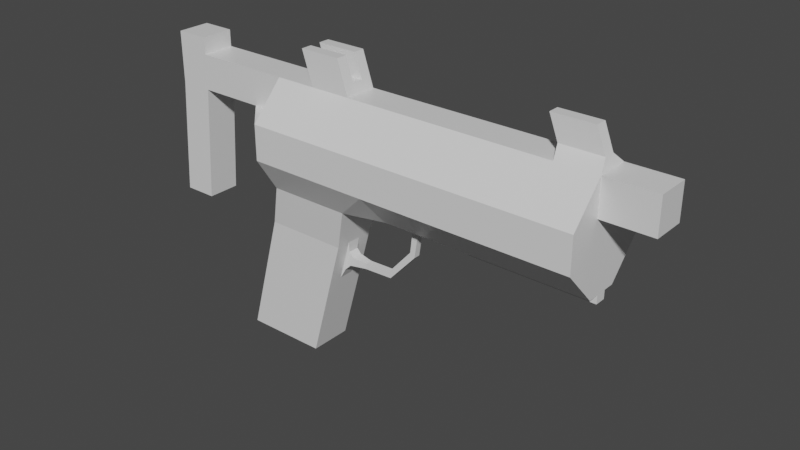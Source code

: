 # Source: TypeGun.blend  (saved by Blender 2.81.16; exported with 4.5.12 LTS)
import bpy
from mathutils import Matrix  # noqa: F401  (used for matrix-valued properties, if any)

bpy.ops.wm.read_factory_settings(use_empty=True)
scene = bpy.context.scene
scene.name = 'Scene'

# ---- collections
col_collection = bpy.data.collections.new('Collection'); scene.collection.children.link(col_collection)

# ---- materials (node trees are filled in below, after node groups)
mat_material = bpy.data.materials.new('Material')
mat_material.alpha_threshold = 0.0
mat_material.use_transparent_shadow = False
mat_material.line_color = (0.0, 0.0, 0.0, 1.0)

# ---- material node trees
mat_material.use_nodes = True; mat_material.node_tree.nodes.clear()
_N = mat_material.node_tree.nodes; _L = mat_material.node_tree.links
n0 = _N.new('ShaderNodeOutputMaterial'); n0.name = 'Material Output'; n0.location = (300, 300)
n1 = _N.new('ShaderNodeBsdfPrincipled'); n1.name = 'Principled BSDF'; n1.location = (10, 300)
n1.distribution = 'GGX'
n1.subsurface_method = 'BURLEY'
n1.inputs[2].default_value = 0.4
n1.inputs[3].default_value = 1.45
n1.inputs[27].default_value = (0.0, 0.0, 0.0, 1.0)
n1.inputs[28].default_value = 1.0
_L.new(n1.outputs[0], n0.inputs[0])
n0.is_active_output = True

# ---- world
world_world = bpy.data.worlds.new('World'); scene.world = world_world
world_world.use_nodes = True; world_world.node_tree.nodes.clear()
_N = world_world.node_tree.nodes; _L = world_world.node_tree.links
n0 = _N.new('ShaderNodeOutputWorld'); n0.name = 'World Output'; n0.location = (300, 300)
n1 = _N.new('ShaderNodeBackground'); n1.name = 'Background'; n1.location = (10, 300)
n1.inputs[0].default_value = (0.05088, 0.05088, 0.05088, 1.0)
_L.new(n1.outputs[0], n0.inputs[0])
n0.is_active_output = True
world_world.color = (0.05088, 0.05088, 0.05088)
world_world.use_sun_shadow = False
world_world.sun_shadow_jitter_overblur = 0.0

# ---- meshes
me_cube = bpy.data.meshes.new('Cube')
me_cube.from_pydata([(1.348, 0.02308, 0.62), (-0.6519, 0.02308, 0.62), (-0.6519, 0.2231, 0.1933), (-0.6519, -0.1769, 0.62), (-0.6519, -0.3769, 0.1933), (0.5981, 0.2231, 0.1933), (0.3481, 0.2231, 0.1933), (-0.1519, 0.2231, 0.1933), (-0.4019, 0.2231, 0.1933), (0.8481, -0.1769, 0.62), (0.09805, -0.1769, 0.62), (-0.1519, -0.1769, 0.62), (-0.4019, -0.1769, 0.62), (-0.4019, -0.3769, 0.1933), (0.09805, -0.3769, 0.1933), (0.3481, -0.3769, 0.1933), (0.5981, -0.3769, 0.1933), (0.8481, -0.3769, 0.1933), (-0.1519, 0.02308, 0.62), (0.09805, 0.02308, 0.62), (0.3481, 0.02308, 0.62), (0.5981, 0.02308, 0.62), (0.8481, 0.02308, 0.62), (1.098, 0.02308, 0.62), (-0.6519, 0.08742, -0.02), (-0.6519, -0.2413, -0.02), (1.348, -0.1769, 0.62), (1.348, -0.1769, -0.02), (1.348, 0.02308, -0.02), (-0.4019, 0.08742, -0.02), (-0.4019, -0.2413, -0.02), (-0.1519, 0.08742, -0.02), (-0.1519, -0.2413, -0.02), (0.09805, 0.02308, -0.02), (0.09805, -0.1769, -0.02), (0.3481, 0.02308, -0.02), (0.3481, -0.1769, -0.02), (0.5981, 0.02308, -0.02), (0.5981, -0.1769, -0.02), (0.8481, 0.02308, -0.02), (0.8481, -0.1769, -0.02), (1.098, 0.02308, -0.02), (1.098, -0.1769, -0.02), (1.098, -0.1769, 0.62), (0.5981, -0.1769, 0.62), (0.3481, -0.1769, 0.62), (-0.4019, 0.02308, 0.62), (-0.928, 0.05222, -1.02), (-0.928, -0.2061, -1.02), (-0.678, 0.05222, -1.02), (-0.678, -0.2061, -1.02), (-0.428, 0.05222, -1.02), (-0.428, -0.2061, -1.02), (1.348, 0.2231, 0.4067), (1.348, 0.2231, 0.1933), (-0.6519, -0.3769, 0.4067), (1.348, -0.3769, 0.4067), (1.348, -0.3769, 0.1933), (-0.6519, 0.2231, 0.4067), (-0.4019, 0.2231, 0.4067), (-0.1519, 0.2231, 0.4067), (0.09805, 0.2231, 0.4067), (0.09805, 0.2231, 0.1933), (0.3481, 0.2231, 0.4067), (0.5981, 0.2231, 0.4067), (0.8481, 0.2231, 0.4067), (0.8481, 0.2231, 0.1933), (1.098, 0.2231, 0.4067), (1.098, 0.2231, 0.1933), (1.098, -0.3769, 0.4067), (1.098, -0.3769, 0.1933), (0.8481, -0.3769, 0.4067), (0.5981, -0.3769, 0.4067), (0.3481, -0.3769, 0.4067), (0.09805, -0.3769, 0.4067), (-0.1519, -0.3769, 0.4067), (-0.1519, -0.3769, 0.1933), (-0.4019, -0.3769, 0.4067), (1.348, 0.02308, 0.4067), (1.348, 0.02308, 0.1933), (1.348, -0.1769, 0.4067), (1.348, -0.1769, 0.1933), (-0.6519, -0.1769, 0.4067), (-0.6519, 0.02308, 0.4067), (0.4106, 0.3231, 0.38), (0.7856, 0.3231, 0.22), (0.7856, 0.3231, 0.38), (0.5981, 0.3231, 0.38), (0.4106, 0.3231, 0.22), (0.5981, 0.3231, 0.22), (-0.471, -0.2061, -0.27), (-0.54, -0.2061, -0.52), (-0.609, -0.2061, -0.77), (-0.359, -0.2061, -0.77), (-0.29, -0.2061, -0.52), (-0.221, -0.2061, -0.27), (-0.359, 0.05222, -0.77), (-0.29, 0.05222, -0.52), (-0.221, 0.05222, -0.27), (-0.471, 0.05222, -0.27), (-0.54, 0.05222, -0.52), (-0.609, 0.05222, -0.77), (-0.859, 0.05222, -0.77), (-0.79, 0.05222, -0.52), (-0.721, 0.05222, -0.27), (-0.859, -0.2061, -0.77), (-0.79, -0.2061, -0.52), (-0.721, -0.2061, -0.27), (-0.8519, 0.02308, 0.62), (-0.8519, 0.02308, 0.4067), (-0.8519, -0.1769, 0.62), (-0.8519, -0.1769, 0.4067), (-0.8519, -0.1769, 0.1933), (-0.8519, 0.02308, 0.1933), (-1.252, 0.02308, 0.62), (-1.252, 0.02308, 0.4067), (-1.252, -0.1769, 0.62), (-1.252, -0.1769, 0.4067), (-1.452, 0.02308, 0.62), (-1.452, 0.02308, 0.4067), (-1.452, -0.1769, 0.62), (-1.452, -0.1769, 0.4067), (-1.3, -0.1769, -0.2933), (-1.3, 0.02308, -0.2933), (-1.5, -0.1769, -0.2933), (-1.5, 0.02308, -0.2933), (-1.252, -0.1769, 0.72), (-1.252, 0.02308, 0.72), (-1.452, -0.1769, 0.72), (-1.452, 0.02308, 0.72), (-0.2188, -0.1769, 0.82), (-0.4688, -0.1769, 0.82), (-0.4688, 0.02308, 0.82), (-0.2188, 0.02308, 0.82), (-0.6519, -0.02214, -0.02), (-0.6519, -0.1317, -0.02), (1.348, -0.1103, -0.02), (1.348, -0.04359, -0.02), (-0.1519, -0.02214, -0.02), (-0.1519, -0.1317, -0.02), (0.09805, -0.04359, -0.02), (0.09805, -0.1103, -0.02), (0.3481, -0.04359, -0.02), (0.3481, -0.1103, -0.02), (0.5981, -0.04359, -0.02), (0.5981, -0.1103, -0.02), (0.8481, -0.04359, -0.02), (0.8481, -0.1103, -0.02), (1.098, -0.04359, -0.02), (1.098, -0.1103, -0.02), (-0.928, -0.03388, -1.02), (-0.928, -0.12, -1.02), (-0.678, -0.03388, -1.02), (-0.678, -0.12, -1.02), (-0.428, -0.03388, -1.02), (-0.428, -0.12, -1.02), (1.348, -0.04359, 0.1933), (1.348, -0.1103, 0.1933), (1.348, -0.04359, 0.4067), (1.348, -0.1103, 0.4067), (-0.4019, -0.04359, 0.62), (-0.4019, -0.1103, 0.62), (-0.1519, -0.04359, 0.62), (-0.1519, -0.1103, 0.62), (0.09805, -0.04359, 0.62), (0.09805, -0.1103, 0.62), (0.3481, -0.04359, 0.62), (0.3481, -0.1103, 0.62), (0.5981, -0.04359, 0.62), (0.5981, -0.1103, 0.62), (0.8481, -0.04359, 0.62), (0.8481, -0.1103, 0.62), (1.098, -0.04359, 0.62), (1.098, -0.1103, 0.62), (-0.6519, -0.1103, 0.62), (-0.6519, -0.04359, 0.62), (1.348, -0.04359, 0.62), (1.348, -0.1103, 0.62), (-0.721, -0.03388, -0.27), (-0.721, -0.12, -0.27), (-0.79, -0.03388, -0.52), (-0.79, -0.12, -0.52), (-0.859, -0.03388, -0.77), (-0.859, -0.12, -0.77), (-0.221, -0.12, -0.27), (-0.221, -0.03388, -0.27), (-0.29, -0.12, -0.52), (-0.29, -0.03388, -0.52), (-0.359, -0.12, -0.77), (-0.359, -0.03388, -0.77), (-0.8519, -0.1103, 0.1933), (-0.8519, -0.04359, 0.1933), (-0.8519, -0.1103, 0.4067), (-0.8519, -0.04359, 0.4067), (-0.8519, -0.1103, 0.62), (-0.8519, -0.04359, 0.62), (-1.252, -0.1103, 0.4067), (-1.252, -0.04359, 0.4067), (-1.252, -0.1103, 0.62), (-1.252, -0.04359, 0.62), (-1.452, -0.1103, 0.4067), (-1.452, -0.04359, 0.4067), (-1.452, -0.1103, 0.62), (-1.452, -0.04359, 0.62), (-1.3, -0.1103, -0.2933), (-1.3, -0.04359, -0.2933), (-1.5, -0.1103, -0.2933), (-1.5, -0.04359, -0.2933), (-1.252, -0.1103, 0.72), (-1.252, -0.04359, 0.72), (-1.452, -0.1103, 0.72), (-1.452, -0.04359, 0.72), (-0.4688, -0.04359, 0.82), (-0.4688, -0.1103, 0.82), (-0.2188, -0.04359, 0.82), (-0.2188, -0.1103, 0.82), (1.021, -0.04359, 0.82), (1.021, -0.1103, 0.82), (1.271, -0.04359, 0.82), (1.271, -0.1103, 0.82), (0.2063, -0.04924, -0.04299), (0.2063, -0.1046, -0.04299), (0.3313, -0.04924, -0.04299), (0.3313, -0.1046, -0.04299), (0.2187, -0.05666, -0.06527), (0.2187, -0.09719, -0.06527), (0.2558, -0.05666, -0.06527), (0.2558, -0.09719, -0.06527), (0.2039, -0.05666, -0.1964), (0.2039, -0.09719, -0.1964), (0.233, -0.05666, -0.2194), (0.233, -0.09719, -0.2194), (0.05198, -0.05666, -0.3696), (0.05198, -0.09719, -0.3696), (0.06444, -0.05666, -0.4045), (0.06444, -0.09719, -0.4045), (-0.1122, -0.05666, -0.3746), (-0.1122, -0.09719, -0.3746), (-0.1153, -0.05666, -0.4116), (-0.1153, -0.09719, -0.4116), (-0.226, -0.1103, -0.3359), (-0.226, -0.04359, -0.3359), (-0.2605, -0.1103, -0.4609), (-0.2605, -0.04359, -0.4609), (-0.2009, -0.1103, -0.3652), (-0.2009, -0.04359, -0.3652), (-0.2195, -0.1103, -0.4217), (-0.2195, -0.04359, -0.4217), (-0.172, 0.02308, 0.68), (-0.422, 0.02308, 0.68), (-0.422, -0.04359, 0.68), (-0.172, -0.04359, 0.68), (-0.172, -0.1769, 0.68), (-0.422, -0.1769, 0.68), (-0.422, -0.1103, 0.68), (-0.172, -0.1103, 0.68), (1.075, -0.04359, 0.68), (1.075, -0.1103, 0.68), (1.325, -0.1103, 0.68), (1.325, -0.04359, 0.68), (1.648, 0.02308, 0.62), (1.648, 0.02308, 0.4067), (1.648, -0.1769, 0.62), (1.648, -0.1769, 0.4067), (1.648, -0.1103, 0.4067), (1.648, -0.1103, 0.62), (1.648, -0.04359, 0.4067), (1.648, -0.04359, 0.62), (1.348, -0.1103, -0.07), (1.348, -0.04359, -0.07), (0.5981, -0.04359, -0.07), (0.5981, -0.1103, -0.07), (0.8481, -0.04359, -0.07), (0.8481, -0.1103, -0.07), (1.098, -0.04359, -0.07), (1.098, -0.1103, -0.07), (0.4206, 0.3231, 0.37), (0.7756, 0.3231, 0.23), (0.7756, 0.3231, 0.37), (0.5981, 0.3231, 0.37), (0.4206, 0.3231, 0.23), (0.5981, 0.3231, 0.23), (0.4106, 0.3231, 0.38), (0.4106, 0.3231, 0.22), (0.5981, 0.3231, 0.38), (0.7856, 0.3231, 0.38), (0.7856, 0.3231, 0.22), (0.5981, 0.3231, 0.22), (0.4206, 0.3231, 0.37), (0.7756, 0.3231, 0.23), (0.7756, 0.3231, 0.37), (0.5981, 0.3231, 0.37), (0.4206, 0.3231, 0.23), (0.5981, 0.3231, 0.23), (0.4206, 0.1538, 0.37), (0.7756, 0.1538, 0.23), (0.7756, 0.1538, 0.37), (0.5981, 0.1538, 0.37), (0.4206, 0.1538, 0.23), (0.5981, 0.1538, 0.23)], [], [(77, 12, 3, 55), (83, 1, 58), (42, 27, 57, 70), (80, 26, 56), (67, 23, 0, 53), (58, 1, 46, 59), (59, 46, 18, 60), (60, 18, 19, 61), (61, 19, 20, 63), (63, 20, 21, 64), (64, 21, 22, 65), (65, 22, 23, 67), (25, 30, 13, 4), (30, 32, 76, 13), (32, 34, 14, 76), (34, 36, 15, 14), (36, 38, 16, 15), (38, 40, 17, 16), (40, 42, 70, 17), (56, 26, 43, 69), (69, 43, 9, 71), (71, 9, 44, 72), (72, 44, 45, 73), (73, 45, 10, 74), (74, 10, 11, 75), (75, 11, 12, 77), (251, 248, 133, 214), (165, 163, 11, 10), (167, 165, 10, 45), (169, 167, 45, 44), (171, 169, 44, 9), (173, 171, 9, 43), (66, 68, 41, 39), (147, 149, 42, 40), (5, 66, 39, 37), (145, 147, 40, 38), (6, 5, 37, 35), (143, 145, 38, 36), (62, 6, 35, 33), (141, 143, 36, 34), (7, 62, 33, 31), (139, 141, 34, 32), (8, 7, 31, 29), (188, 93, 52, 155), (2, 8, 29, 24), (93, 92, 50, 52), (53, 0, 78), (80, 159, 264, 263), (68, 54, 28, 41), (149, 136, 27, 42), (55, 3, 82), (175, 1, 108, 195), (161, 174, 3, 12), (153, 155, 52, 50), (151, 153, 50, 48), (102, 101, 49, 47), (101, 96, 51, 49), (182, 102, 47, 150), (92, 105, 48, 50), (109, 58, 2, 113), (111, 112, 4, 55), (136, 157, 81, 27), (157, 159, 80, 81), (54, 79, 28), (54, 53, 78, 79), (76, 75, 77, 13), (14, 74, 75, 76), (15, 73, 74, 14), (16, 72, 73, 15), (17, 71, 72, 16), (70, 69, 71, 17), (57, 56, 69, 70), (66, 65, 67, 68), (5, 6, 88, 89), (63, 64, 87, 84), (62, 61, 63, 6), (7, 60, 61, 62), (8, 59, 60, 7), (2, 58, 59, 8), (68, 67, 53, 54), (27, 81, 57), (81, 80, 56, 57), (58, 109, 83), (13, 77, 55, 4), (64, 65, 86, 87), (6, 63, 84, 88), (66, 5, 89, 85), (65, 66, 85, 86), (30, 25, 107, 90), (90, 107, 106, 91), (91, 106, 105, 92), (134, 24, 104, 178), (178, 104, 103, 180), (180, 103, 102, 182), (29, 31, 98, 99), (99, 98, 97, 100), (100, 97, 96, 101), (24, 29, 99, 104), (104, 99, 100, 103), (103, 100, 101, 102), (32, 30, 90, 95), (95, 90, 91, 94), (94, 91, 92, 93), (139, 32, 95, 184), (184, 95, 94, 186), (186, 94, 93, 188), (111, 110, 116, 117), (191, 193, 109, 113), (1, 83, 109, 108), (24, 113, 2), (82, 3, 110, 111), (111, 55, 82), (196, 117, 122, 204), (195, 108, 114, 199), (108, 109, 115, 114), (192, 111, 117, 196), (201, 203, 118, 119), (114, 115, 119, 118), (202, 120, 128, 210), (117, 116, 120, 121), (204, 122, 124, 206), (119, 115, 123, 125), (117, 121, 124, 122), (201, 119, 125, 207), (209, 127, 129, 211), (199, 114, 127, 209), (114, 118, 129, 127), (120, 116, 126, 128), (215, 213, 131, 130), (254, 253, 131, 213), (248, 249, 132, 133), (253, 252, 130, 131), (259, 256, 216, 218), (258, 219, 217, 257), (172, 256, 23), (256, 257, 217, 216), (26, 177, 258), (258, 259, 218, 219), (218, 216, 217, 219), (249, 250, 212, 132), (163, 162, 251, 255), (133, 132, 212, 214), (255, 254, 213, 215), (116, 198, 208, 126), (198, 199, 209, 208), (126, 208, 210, 128), (208, 209, 211, 210), (121, 200, 206, 124), (200, 201, 207, 206), (123, 205, 207, 125), (205, 204, 206, 207), (118, 203, 211, 129), (203, 202, 210, 211), (121, 120, 202, 200), (200, 202, 203, 201), (109, 193, 197, 115), (193, 192, 196, 197), (110, 194, 198, 116), (194, 195, 199, 198), (115, 197, 205, 123), (197, 196, 204, 205), (191, 113, 24, 134), (134, 135, 190, 191), (112, 111, 192, 190), (190, 192, 193, 191), (97, 187, 189, 96), (187, 186, 188, 189), (98, 185, 187, 97), (187, 185, 241, 243), (31, 138, 185, 98), (138, 139, 184, 185), (106, 181, 183, 105), (181, 180, 182, 183), (107, 179, 181, 106), (179, 178, 180, 181), (25, 135, 179, 107), (135, 134, 178, 179), (79, 78, 158, 156), (156, 158, 159, 157), (28, 79, 156, 137), (137, 156, 157, 136), (135, 25, 112, 190), (4, 112, 25), (105, 183, 151, 48), (183, 182, 150, 151), (47, 49, 152, 150), (150, 152, 153, 151), (49, 51, 154, 152), (152, 154, 155, 153), (46, 1, 175, 160), (160, 175, 174, 161), (3, 174, 194, 110), (174, 175, 195, 194), (41, 28, 137, 148), (148, 137, 269, 274), (26, 80, 263, 262), (176, 177, 265, 267), (96, 189, 154, 51), (189, 188, 155, 154), (31, 33, 140, 138), (138, 140, 141, 139), (33, 35, 142, 140), (143, 141, 221, 223), (35, 37, 144, 142), (142, 144, 145, 143), (37, 39, 146, 144), (147, 145, 271, 273), (39, 41, 148, 146), (149, 147, 273, 275), (23, 22, 170, 172), (172, 170, 171, 173), (22, 21, 168, 170), (170, 168, 169, 171), (21, 20, 166, 168), (168, 166, 167, 169), (20, 19, 164, 166), (166, 164, 165, 167), (19, 18, 162, 164), (164, 162, 163, 165), (252, 255, 215, 130), (251, 214, 212, 250), (223, 221, 225, 227), (140, 142, 222, 220), (142, 143, 223, 222), (141, 140, 220, 221), (224, 226, 230, 228), (222, 223, 227, 226), (220, 222, 226, 224), (221, 220, 224, 225), (229, 228, 232, 233), (225, 224, 228, 229), (227, 225, 229, 231), (226, 227, 231, 230), (235, 233, 237, 239), (231, 229, 233, 235), (230, 231, 235, 234), (228, 230, 234, 232), (234, 235, 239, 238), (232, 234, 238, 236), (233, 232, 236, 237), (240, 242, 246, 244), (184, 186, 242, 240), (186, 187, 243, 242), (185, 184, 240, 241), (242, 243, 247, 246), (243, 241, 245, 247), (241, 240, 244, 245), (239, 237, 244, 246), (236, 245, 244, 237), (238, 239, 246, 247), (238, 247, 245, 236), (254, 255, 251, 250), (46, 160, 250, 249), (18, 46, 249, 248), (162, 18, 248, 251), (11, 163, 255, 252), (161, 254, 250, 160), (12, 11, 252, 253), (161, 12, 253, 254), (177, 176, 259, 258), (172, 173, 257, 256), (43, 257, 173), (176, 0, 259), (43, 26, 258, 257), (0, 23, 256, 259), (264, 265, 262, 263), (261, 260, 267, 266), (266, 267, 265, 264), (158, 78, 261, 266), (78, 0, 260, 261), (177, 26, 262, 265), (0, 176, 267, 260), (159, 158, 266, 264), (274, 269, 268, 275), (270, 272, 273, 271), (272, 274, 275, 273), (145, 144, 270, 271), (146, 148, 274, 272), (144, 146, 272, 270), (137, 136, 268, 269), (136, 149, 275, 268), (86, 85, 286, 285), (87, 86, 285, 284), (279, 278, 290, 291), (281, 280, 292, 293), (85, 89, 287, 286), (88, 84, 282, 283), (84, 87, 284, 282), (89, 88, 283, 287), (276, 280, 283, 282), (278, 279, 284, 285), (281, 277, 286, 287), (280, 281, 287, 283), (279, 276, 282, 284), (277, 278, 285, 286), (288, 291, 297, 294), (291, 290, 296, 297), (276, 279, 291, 288), (277, 281, 293, 289), (280, 276, 288, 292), (278, 277, 289, 290), (297, 296, 295, 299), (298, 294, 297, 299), (289, 293, 299, 295), (292, 288, 294, 298), (290, 289, 295, 296), (293, 292, 298, 299)])
_uv = me_cube.uv_layers.new(name='UVMap')
_uv.uv.foreach_set('vector', [0.5417, 0.9688, 0.625, 0.9688, 0.625, 1.0, 0.5417, 1.0, 0.5417, 0.1667, 0.625, 0.1667, 0.5417, 0.25, 0.3438, 0.6667, 0.375, 0.6667, 0.4583, 0.75, 0.3438, 0.75, 0.5417, 0.6667, 0.625, 0.6667, 0.5417, 0.75, 0.5417, 0.4687, 0.625, 0.4688, 0.625, 0.5833, 0.5417, 0.5, 0.5417, 0.25, 0.625, 0.1667, 0.625, 0.2812, 0.5417, 0.2812, 0.5417, 0.2812, 0.625, 0.2812, 0.625, 0.3125, 0.5417, 0.3125, 0.5417, 0.3125, 0.625, 0.3125, 0.625, 0.3438, 0.5417, 0.3438, 0.5417, 0.3438, 0.625, 0.3438, 0.625, 0.375, 0.5417, 0.375, 0.5417, 0.375, 0.625, 0.375, 0.625, 0.4062, 0.5417, 0.4062, 0.5417, 0.4062, 0.625, 0.4062, 0.625, 0.4375, 0.5417, 0.4375, 0.5417, 0.4375, 0.625, 0.4375, 0.625, 0.4688, 0.5417, 0.4687, 0.125, 0.6667, 0.1562, 0.6667, 0.1562, 0.75, 0.125, 0.75, 0.1562, 0.6667, 0.1875, 0.6667, 0.1875, 0.75, 0.1562, 0.75, 0.1875, 0.6667, 0.2188, 0.6667, 0.2188, 0.75, 0.1875, 0.75, 0.2188, 0.6667, 0.25, 0.6667, 0.25, 0.75, 0.2188, 0.75, 0.25, 0.6667, 0.2812, 0.6667, 0.2812, 0.75, 0.25, 0.75, 0.2812, 0.6667, 0.3125, 0.6667, 0.3125, 0.75, 0.2812, 0.75, 0.3125, 0.6667, 0.3438, 0.6667, 0.3438, 0.75, 0.3125, 0.75, 0.5417, 0.75, 0.625, 0.6667, 0.625, 0.7812, 0.5417, 0.7812, 0.5417, 0.7812, 0.625, 0.7812, 0.625, 0.8125, 0.5417, 0.8125, 0.5417, 0.8125, 0.625, 0.8125, 0.625, 0.8438, 0.5417, 0.8437, 0.5417, 0.8437, 0.625, 0.8438, 0.625, 0.875, 0.5417, 0.875, 0.5417, 0.875, 0.625, 0.875, 0.625, 0.9062, 0.5417, 0.9062, 0.5417, 0.9062, 0.625, 0.9062, 0.625, 0.9375, 0.5417, 0.9375, 0.5417, 0.9375, 0.625, 0.9375, 0.625, 0.9688, 0.5417, 0.9688, 0.8125, 0.6111, 0.8125, 0.5833, 0.8125, 0.5833, 0.8125, 0.6111, 0.7812, 0.6389, 0.8125, 0.6389, 0.8125, 0.6667, 0.7812, 0.6667, 0.75, 0.6389, 0.7812, 0.6389, 0.7812, 0.6667, 0.75, 0.6667, 0.7188, 0.6389, 0.75, 0.6389, 0.75, 0.6667, 0.7188, 0.6667, 0.6875, 0.6389, 0.7188, 0.6389, 0.7188, 0.6667, 0.6875, 0.6667, 0.6562, 0.6389, 0.6875, 0.6389, 0.6875, 0.6667, 0.6562, 0.6667, 0.3125, 0.5, 0.3438, 0.5, 0.3438, 0.5833, 0.3125, 0.5833, 0.3125, 0.6389, 0.3438, 0.6389, 0.3438, 0.6667, 0.3125, 0.6667, 0.2812, 0.5, 0.3125, 0.5, 0.3125, 0.5833, 0.2812, 0.5833, 0.2812, 0.6389, 0.3125, 0.6389, 0.3125, 0.6667, 0.2812, 0.6667, 0.25, 0.5, 0.2812, 0.5, 0.2812, 0.5833, 0.25, 0.5833, 0.25, 0.6389, 0.2812, 0.6389, 0.2812, 0.6667, 0.25, 0.6667, 0.2188, 0.5, 0.25, 0.5, 0.25, 0.5833, 0.2188, 0.5833, 0.2188, 0.6389, 0.25, 0.6389, 0.25, 0.6667, 0.2188, 0.6667, 0.1875, 0.5, 0.2188, 0.5, 0.2188, 0.5833, 0.1875, 0.5833, 0.1875, 0.6389, 0.2188, 0.6389, 0.2188, 0.6667, 0.1875, 0.6667, 0.1562, 0.5, 0.1875, 0.5, 0.1875, 0.5833, 0.1562, 0.5833, 0.1875, 0.6389, 0.1875, 0.6667, 0.1875, 0.6667, 0.1875, 0.6389, 0.125, 0.5, 0.1562, 0.5, 0.1562, 0.5833, 0.125, 0.5833, 0.1875, 0.6667, 0.1562, 0.6667, 0.1562, 0.6667, 0.1875, 0.6667, 0.5417, 0.5, 0.625, 0.5833, 0.5417, 0.5833, 0.5417, 0.6667, 0.5417, 0.6389, 0.5417, 0.6389, 0.5417, 0.6667, 0.3438, 0.5, 0.4583, 0.5, 0.375, 0.5833, 0.3438, 0.5833, 0.3438, 0.6389, 0.375, 0.6389, 0.375, 0.6667, 0.3438, 0.6667, 0.5417, 0.0, 0.625, 0.08333, 0.5417, 0.08333, 0.875, 0.6111, 0.875, 0.5833, 0.875, 0.5833, 0.875, 0.6111, 0.8438, 0.6389, 0.875, 0.6389, 0.875, 0.6667, 0.8438, 0.6667, 0.1562, 0.6389, 0.1875, 0.6389, 0.1875, 0.6667, 0.1562, 0.6667, 0.125, 0.6389, 0.1562, 0.6389, 0.1562, 0.6667, 0.125, 0.6667, 0.125, 0.5833, 0.1563, 0.5833, 0.1562, 0.5833, 0.125, 0.5833, 0.1563, 0.5833, 0.1875, 0.5833, 0.1875, 0.5833, 0.1562, 0.5833, 0.375, 0.1389, 0.375, 0.1667, 0.375, 0.1667, 0.375, 0.1389, 0.1562, 0.6667, 0.125, 0.6667, 0.125, 0.6667, 0.1562, 0.6667, 0.5417, 0.1667, 0.5417, 0.25, 0.4583, 0.25, 0.4583, 0.1667, 0.5417, 0.08333, 0.4583, 0.08333, 0.4583, 1.0, 0.5417, 1.0, 0.375, 0.6389, 0.4583, 0.6389, 0.4583, 0.6667, 0.375, 0.6667, 0.4583, 0.6389, 0.5417, 0.6389, 0.5417, 0.6667, 0.4583, 0.6667, 0.4583, 0.5, 0.4583, 0.5833, 0.375, 0.5833, 0.4583, 0.5, 0.5417, 0.5, 0.5417, 0.5833, 0.4583, 0.5833, 0.4583, 0.9375, 0.5417, 0.9375, 0.5417, 0.9688, 0.4583, 0.9688, 0.4583, 0.9062, 0.5417, 0.9062, 0.5417, 0.9375, 0.4583, 0.9375, 0.4583, 0.875, 0.5417, 0.875, 0.5417, 0.9062, 0.4583, 0.9062, 0.4583, 0.8438, 0.5417, 0.8437, 0.5417, 0.875, 0.4583, 0.875, 0.4583, 0.8125, 0.5417, 0.8125, 0.5417, 0.8437, 0.4583, 0.8438, 0.4583, 0.7812, 0.5417, 0.7812, 0.5417, 0.8125, 0.4583, 0.8125, 0.4583, 0.75, 0.5417, 0.75, 0.5417, 0.7812, 0.4583, 0.7812, 0.4583, 0.4375, 0.5417, 0.4375, 0.5417, 0.4687, 0.4583, 0.4688, 0.2812, 0.5, 0.25, 0.5, 0.25, 0.5, 0.2812, 0.5, 0.5417, 0.375, 0.5417, 0.4062, 0.5417, 0.4062, 0.5417, 0.375, 0.4583, 0.3438, 0.5417, 0.3438, 0.5417, 0.375, 0.4583, 0.375, 0.4583, 0.3125, 0.5417, 0.3125, 0.5417, 0.3438, 0.4583, 0.3438, 0.4583, 0.2812, 0.5417, 0.2812, 0.5417, 0.3125, 0.4583, 0.3125, 0.4583, 0.25, 0.5417, 0.25, 0.5417, 0.2812, 0.4583, 0.2812, 0.4583, 0.4688, 0.5417, 0.4687, 0.5417, 0.5, 0.4583, 0.5, 0.375, 0.6667, 0.4583, 0.6667, 0.4583, 0.75, 0.4583, 0.6667, 0.5417, 0.6667, 0.5417, 0.75, 0.4583, 0.75, 0.5417, 0.25, 0.5417, 0.1667, 0.5417, 0.1667, 0.4583, 0.9688, 0.5417, 0.9688, 0.5417, 1.0, 0.4583, 1.0, 0.5417, 0.4062, 0.5417, 0.4375, 0.5417, 0.4375, 0.5417, 0.4062, 0.4583, 0.375, 0.5417, 0.375, 0.5417, 0.375, 0.4583, 0.375, 0.3125, 0.5, 0.2812, 0.5, 0.2812, 0.5, 0.3125, 0.5, 0.5417, 0.4375, 0.4583, 0.4375, 0.4583, 0.4375, 0.5417, 0.4375, 0.1562, 0.6667, 0.125, 0.6667, 0.125, 0.6667, 0.1563, 0.6667, 0.1563, 0.6667, 0.125, 0.6667, 0.125, 0.6667, 0.1563, 0.6667, 0.1563, 0.6667, 0.125, 0.6667, 0.125, 0.6667, 0.1562, 0.6667, 0.375, 0.1389, 0.375, 0.1667, 0.375, 0.1667, 0.375, 0.1389, 0.375, 0.1389, 0.375, 0.1667, 0.375, 0.1667, 0.375, 0.1389, 0.375, 0.1389, 0.375, 0.1667, 0.375, 0.1667, 0.375, 0.1389, 0.1562, 0.5833, 0.1875, 0.5833, 0.1875, 0.5833, 0.1562, 0.5833, 0.1562, 0.5833, 0.1875, 0.5833, 0.1875, 0.5833, 0.1562, 0.5833, 0.1562, 0.5833, 0.1875, 0.5833, 0.1875, 0.5833, 0.1563, 0.5833, 0.125, 0.5833, 0.1562, 0.5833, 0.1562, 0.5833, 0.125, 0.5833, 0.125, 0.5833, 0.1562, 0.5833, 0.1562, 0.5833, 0.125, 0.5833, 0.125, 0.5833, 0.1562, 0.5833, 0.1563, 0.5833, 0.125, 0.5833, 0.1875, 0.6667, 0.1562, 0.6667, 0.1563, 0.6667, 0.1875, 0.6667, 0.1875, 0.6667, 0.1563, 0.6667, 0.1563, 0.6667, 0.1875, 0.6667, 0.1875, 0.6667, 0.1563, 0.6667, 0.1562, 0.6667, 0.1875, 0.6667, 0.1875, 0.6389, 0.1875, 0.6667, 0.1875, 0.6667, 0.1875, 0.6389, 0.1875, 0.6389, 0.1875, 0.6667, 0.1875, 0.6667, 0.1875, 0.6389, 0.1875, 0.6389, 0.1875, 0.6667, 0.1875, 0.6667, 0.1875, 0.6389, 0.5417, 0.08333, 0.625, 0.08333, 0.625, 0.08333, 0.5417, 0.08333, 0.4583, 0.1389, 0.5417, 0.1389, 0.5417, 0.1667, 0.4583, 0.1667, 0.625, 0.1667, 0.5417, 0.1667, 0.5417, 0.1667, 0.625, 0.1667, 0.375, 0.1667, 0.4583, 0.1667, 0.4583, 0.25, 0.5417, 0.08333, 0.625, 0.08333, 0.625, 0.08333, 0.5417, 0.08333, 0.5417, 0.08333, 0.5417, 0.0, 0.5417, 0.08333, 0.5417, 0.1111, 0.5417, 0.08333, 0.5417, 0.08333, 0.5417, 0.1111, 0.875, 0.6111, 0.875, 0.5833, 0.875, 0.5833, 0.875, 0.6111, 0.625, 0.1667, 0.5417, 0.1667, 0.5417, 0.1667, 0.625, 0.1667, 0.5417, 0.1111, 0.5417, 0.08333, 0.5417, 0.08333, 0.5417, 0.1111, 0.5417, 0.1389, 0.625, 0.1389, 0.625, 0.1667, 0.5417, 0.1667, 0.625, 0.1667, 0.5417, 0.1667, 0.5417, 0.1667, 0.625, 0.1667, 0.625, 0.1111, 0.625, 0.08333, 0.625, 0.08333, 0.625, 0.1111, 0.5417, 0.08333, 0.625, 0.08333, 0.625, 0.08333, 0.5417, 0.08333, 0.5417, 0.1111, 0.5417, 0.08333, 0.5417, 0.08333, 0.5417, 0.1111, 0.5417, 0.1667, 0.5417, 0.1667, 0.5417, 0.1667, 0.5417, 0.1667, 0.5417, 0.08333, 0.5417, 0.08333, 0.5417, 0.08333, 0.5417, 0.08333, 0.5417, 0.1389, 0.5417, 0.1667, 0.5417, 0.1667, 0.5417, 0.1389, 0.875, 0.6111, 0.875, 0.5833, 0.875, 0.5833, 0.875, 0.6111, 0.875, 0.6111, 0.875, 0.5833, 0.875, 0.5833, 0.875, 0.6111, 0.625, 0.1667, 0.625, 0.1667, 0.625, 0.1667, 0.625, 0.1667, 0.625, 0.08333, 0.625, 0.08333, 0.625, 0.08333, 0.625, 0.08333, 0.8125, 0.6389, 0.8438, 0.6389, 0.8438, 0.6667, 0.8125, 0.6667, 0.8437, 0.6389, 0.8438, 0.6667, 0.8438, 0.6667, 0.8438, 0.6389, 0.625, 0.3125, 0.625, 0.2812, 0.625, 0.2812, 0.625, 0.3125, 0.625, 0.9688, 0.625, 0.9375, 0.625, 0.9375, 0.625, 0.9688, 0.625, 0.6111, 0.6562, 0.6111, 0.6562, 0.6111, 0.625, 0.6111, 0.625, 0.6389, 0.625, 0.6389, 0.6562, 0.6389, 0.6562, 0.6389, 0.6562, 0.6111, 0.6562, 0.6111, 0.6562, 0.5833, 0.6562, 0.6111, 0.6562, 0.6389, 0.6562, 0.6389, 0.6562, 0.6111, 0.625, 0.6667, 0.625, 0.6389, 0.625, 0.6389, 0.625, 0.6389, 0.625, 0.6111, 0.625, 0.6111, 0.625, 0.6389, 0.625, 0.6111, 0.6562, 0.6111, 0.6562, 0.6389, 0.625, 0.6389, 0.8437, 0.5833, 0.8437, 0.6111, 0.8437, 0.6111, 0.8437, 0.5833, 0.8125, 0.6389, 0.8125, 0.6111, 0.8125, 0.6111, 0.8125, 0.6389, 0.8125, 0.5833, 0.8437, 0.5833, 0.8437, 0.6111, 0.8125, 0.6111, 0.8125, 0.6389, 0.8437, 0.6389, 0.8438, 0.6389, 0.8125, 0.6389, 0.875, 0.6667, 0.875, 0.6389, 0.875, 0.6389, 0.875, 0.6667, 0.875, 0.6389, 0.875, 0.6111, 0.875, 0.6111, 0.875, 0.6389, 0.875, 0.6667, 0.875, 0.6389, 0.875, 0.6389, 0.875, 0.6667, 0.875, 0.6389, 0.875, 0.6111, 0.875, 0.6111, 0.875, 0.6389, 0.5417, 0.08333, 0.5417, 0.1111, 0.5417, 0.1111, 0.5417, 0.08333, 0.5417, 0.1111, 0.5417, 0.1389, 0.5417, 0.1389, 0.5417, 0.1111, 0.5417, 0.1667, 0.5417, 0.1389, 0.5417, 0.1389, 0.5417, 0.1667, 0.5417, 0.1389, 0.5417, 0.1111, 0.5417, 0.1111, 0.5417, 0.1389, 0.625, 0.1667, 0.625, 0.1389, 0.625, 0.1389, 0.625, 0.1667, 0.625, 0.1389, 0.625, 0.1111, 0.625, 0.1111, 0.625, 0.1389, 0.5417, 0.08333, 0.625, 0.08333, 0.625, 0.1111, 0.5417, 0.1111, 0.5417, 0.1111, 0.625, 0.1111, 0.625, 0.1389, 0.5417, 0.1389, 0.5417, 0.1667, 0.5417, 0.1389, 0.5417, 0.1389, 0.5417, 0.1667, 0.5417, 0.1389, 0.5417, 0.1111, 0.5417, 0.1111, 0.5417, 0.1389, 0.875, 0.6667, 0.875, 0.6389, 0.875, 0.6389, 0.875, 0.6667, 0.875, 0.6389, 0.875, 0.6111, 0.875, 0.6111, 0.875, 0.6389, 0.5417, 0.1667, 0.5417, 0.1389, 0.5417, 0.1389, 0.5417, 0.1667, 0.5417, 0.1389, 0.5417, 0.1111, 0.5417, 0.1111, 0.5417, 0.1389, 0.4583, 0.1389, 0.4583, 0.1667, 0.375, 0.1667, 0.375, 0.1389, 0.375, 0.1389, 0.375, 0.1111, 0.4583, 0.1111, 0.4583, 0.1389, 0.4583, 0.08333, 0.5417, 0.08333, 0.5417, 0.1111, 0.4583, 0.1111, 0.4583, 0.1111, 0.5417, 0.1111, 0.5417, 0.1389, 0.4583, 0.1389, 0.1875, 0.5833, 0.1875, 0.6111, 0.1875, 0.6111, 0.1875, 0.5833, 0.1875, 0.6111, 0.1875, 0.6389, 0.1875, 0.6389, 0.1875, 0.6111, 0.1875, 0.5833, 0.1875, 0.6111, 0.1875, 0.6111, 0.1875, 0.5833, 0.1875, 0.6111, 0.1875, 0.6111, 0.1875, 0.6111, 0.1875, 0.6111, 0.1875, 0.5833, 0.1875, 0.6111, 0.1875, 0.6111, 0.1875, 0.5833, 0.1875, 0.6111, 0.1875, 0.6389, 0.1875, 0.6389, 0.1875, 0.6111, 0.375, 0.08333, 0.375, 0.1111, 0.375, 0.1111, 0.375, 0.08333, 0.375, 0.1111, 0.375, 0.1389, 0.375, 0.1389, 0.375, 0.1111, 0.375, 0.08333, 0.375, 0.1111, 0.375, 0.1111, 0.375, 0.08333, 0.375, 0.1111, 0.375, 0.1389, 0.375, 0.1389, 0.375, 0.1111, 0.375, 0.08333, 0.375, 0.1111, 0.375, 0.1111, 0.375, 0.08333, 0.375, 0.1111, 0.375, 0.1389, 0.375, 0.1389, 0.375, 0.1111, 0.4583, 0.5833, 0.5417, 0.5833, 0.5417, 0.6111, 0.4583, 0.6111, 0.4583, 0.6111, 0.5417, 0.6111, 0.5417, 0.6389, 0.4583, 0.6389, 0.375, 0.5833, 0.4583, 0.5833, 0.4583, 0.6111, 0.375, 0.6111, 0.375, 0.6111, 0.4583, 0.6111, 0.4583, 0.6389, 0.375, 0.6389, 0.375, 0.1111, 0.125, 0.6667, 0.4583, 0.08333, 0.4583, 0.1111, 0.4583, 1.0, 0.4583, 0.08333, 0.125, 0.6667, 0.375, 0.08333, 0.375, 0.1111, 0.375, 0.1111, 0.375, 0.08333, 0.375, 0.1111, 0.375, 0.1389, 0.375, 0.1389, 0.375, 0.1111, 0.125, 0.5833, 0.1562, 0.5833, 0.1562, 0.6111, 0.125, 0.6111, 0.125, 0.6111, 0.1562, 0.6111, 0.1562, 0.6389, 0.125, 0.6389, 0.1562, 0.5833, 0.1875, 0.5833, 0.1875, 0.6111, 0.1562, 0.6111, 0.1562, 0.6111, 0.1875, 0.6111, 0.1875, 0.6389, 0.1562, 0.6389, 0.8437, 0.5833, 0.875, 0.5833, 0.875, 0.6111, 0.8437, 0.6111, 0.8437, 0.6111, 0.875, 0.6111, 0.875, 0.6389, 0.8438, 0.6389, 0.875, 0.6667, 0.875, 0.6389, 0.875, 0.6389, 0.875, 0.6667, 0.875, 0.6389, 0.875, 0.6111, 0.875, 0.6111, 0.875, 0.6389, 0.3438, 0.5833, 0.375, 0.5833, 0.375, 0.6111, 0.3438, 0.6111, 0.3438, 0.6111, 0.375, 0.6111, 0.375, 0.6111, 0.3438, 0.6111, 0.625, 0.6667, 0.5417, 0.6667, 0.5417, 0.6667, 0.625, 0.6667, 0.625, 0.6111, 0.625, 0.6389, 0.625, 0.6389, 0.625, 0.6111, 0.1875, 0.5833, 0.1875, 0.6111, 0.1875, 0.6111, 0.1875, 0.5833, 0.1875, 0.6111, 0.1875, 0.6389, 0.1875, 0.6389, 0.1875, 0.6111, 0.1875, 0.5833, 0.2188, 0.5833, 0.2188, 0.6111, 0.1875, 0.6111, 0.1875, 0.6111, 0.2188, 0.6111, 0.2188, 0.6389, 0.1875, 0.6389, 0.2188, 0.5833, 0.25, 0.5833, 0.25, 0.6111, 0.2188, 0.6111, 0.25, 0.6389, 0.2188, 0.6389, 0.2188, 0.6389, 0.25, 0.6389, 0.25, 0.5833, 0.2812, 0.5833, 0.2812, 0.6111, 0.25, 0.6111, 0.25, 0.6111, 0.2812, 0.6111, 0.2812, 0.6389, 0.25, 0.6389, 0.2812, 0.5833, 0.3125, 0.5833, 0.3125, 0.6111, 0.2812, 0.6111, 0.3125, 0.6389, 0.2812, 0.6389, 0.2812, 0.6389, 0.3125, 0.6389, 0.3125, 0.5833, 0.3438, 0.5833, 0.3438, 0.6111, 0.3125, 0.6111, 0.3438, 0.6389, 0.3125, 0.6389, 0.3125, 0.6389, 0.3438, 0.6389, 0.6562, 0.5833, 0.6875, 0.5833, 0.6875, 0.6111, 0.6562, 0.6111, 0.6562, 0.6111, 0.6875, 0.6111, 0.6875, 0.6389, 0.6562, 0.6389, 0.6875, 0.5833, 0.7188, 0.5833, 0.7188, 0.6111, 0.6875, 0.6111, 0.6875, 0.6111, 0.7188, 0.6111, 0.7188, 0.6389, 0.6875, 0.6389, 0.7188, 0.5833, 0.75, 0.5833, 0.75, 0.6111, 0.7188, 0.6111, 0.7188, 0.6111, 0.75, 0.6111, 0.75, 0.6389, 0.7188, 0.6389, 0.75, 0.5833, 0.7812, 0.5833, 0.7812, 0.6111, 0.75, 0.6111, 0.75, 0.6111, 0.7812, 0.6111, 0.7812, 0.6389, 0.75, 0.6389, 0.7812, 0.5833, 0.8125, 0.5833, 0.8125, 0.6111, 0.7812, 0.6111, 0.7812, 0.6111, 0.8125, 0.6111, 0.8125, 0.6389, 0.7812, 0.6389, 0.8125, 0.6667, 0.8125, 0.6389, 0.8125, 0.6389, 0.8125, 0.6667, 0.8125, 0.6111, 0.8125, 0.6111, 0.8437, 0.6111, 0.8437, 0.6111, 0.25, 0.6389, 0.2188, 0.6389, 0.2188, 0.6389, 0.25, 0.6389, 0.2188, 0.6111, 0.25, 0.6111, 0.25, 0.6111, 0.2188, 0.6111, 0.25, 0.6111, 0.25, 0.6389, 0.25, 0.6389, 0.25, 0.6111, 0.2188, 0.6389, 0.2188, 0.6111, 0.2188, 0.6111, 0.2188, 0.6389, 0.2188, 0.6111, 0.25, 0.6111, 0.25, 0.6111, 0.2188, 0.6111, 0.25, 0.6111, 0.25, 0.6389, 0.25, 0.6389, 0.25, 0.6111, 0.2188, 0.6111, 0.25, 0.6111, 0.25, 0.6111, 0.2188, 0.6111, 0.2188, 0.6389, 0.2188, 0.6111, 0.2188, 0.6111, 0.2188, 0.6389, 0.2188, 0.6389, 0.2188, 0.6111, 0.2188, 0.6111, 0.2188, 0.6389, 0.2188, 0.6389, 0.2188, 0.6111, 0.2188, 0.6111, 0.2188, 0.6389, 0.25, 0.6389, 0.2188, 0.6389, 0.2188, 0.6389, 0.25, 0.6389, 0.25, 0.6111, 0.25, 0.6389, 0.25, 0.6389, 0.25, 0.6111, 0.25, 0.6389, 0.2188, 0.6389, 0.2188, 0.6389, 0.25, 0.6389, 0.25, 0.6389, 0.2188, 0.6389, 0.2188, 0.6389, 0.25, 0.6389, 0.25, 0.6111, 0.25, 0.6389, 0.25, 0.6389, 0.25, 0.6111, 0.2188, 0.6111, 0.25, 0.6111, 0.25, 0.6111, 0.2188, 0.6111, 0.25, 0.6111, 0.25, 0.6389, 0.25, 0.6389, 0.25, 0.6111, 0.2188, 0.6111, 0.25, 0.6111, 0.25, 0.6111, 0.2188, 0.6111, 0.2188, 0.6389, 0.2188, 0.6111, 0.2188, 0.6111, 0.2188, 0.6389, 0.1875, 0.6389, 0.1875, 0.6389, 0.1875, 0.6389, 0.1875, 0.6389, 0.1875, 0.6389, 0.1875, 0.6389, 0.1875, 0.6389, 0.1875, 0.6389, 0.1875, 0.6389, 0.1875, 0.6111, 0.1875, 0.6111, 0.1875, 0.6389, 0.1875, 0.6111, 0.1875, 0.6389, 0.1875, 0.6389, 0.1875, 0.6111, 0.1875, 0.6389, 0.1875, 0.6111, 0.1875, 0.6111, 0.1875, 0.6389, 0.1875, 0.6111, 0.1875, 0.6111, 0.1875, 0.6111, 0.1875, 0.6111, 0.1875, 0.6111, 0.1875, 0.6389, 0.1875, 0.6389, 0.1875, 0.6111, 0.25, 0.6389, 0.2188, 0.6389, 0.1875, 0.6389, 0.1875, 0.6389, 0.2188, 0.6111, 0.1875, 0.6111, 0.1875, 0.6389, 0.2188, 0.6389, 0.25, 0.6111, 0.25, 0.6389, 0.1875, 0.6389, 0.1875, 0.6111, 0.25, 0.6111, 0.1875, 0.6111, 0.1875, 0.6111, 0.2188, 0.6111, 0.8437, 0.6389, 0.8125, 0.6389, 0.8125, 0.6111, 0.8437, 0.6111, 0.8437, 0.5833, 0.8437, 0.6111, 0.8437, 0.6111, 0.8437, 0.5833, 0.625, 0.3125, 0.625, 0.2812, 0.625, 0.2812, 0.625, 0.3125, 0.8125, 0.6111, 0.8125, 0.5833, 0.8125, 0.5833, 0.8125, 0.6111, 0.8125, 0.6667, 0.8125, 0.6389, 0.8125, 0.6389, 0.8125, 0.6667, 0.8438, 0.6389, 0.8437, 0.6389, 0.8437, 0.6111, 0.8437, 0.6111, 0.625, 0.9688, 0.625, 0.9375, 0.625, 0.9375, 0.625, 0.9688, 0.8438, 0.6389, 0.8438, 0.6667, 0.8438, 0.6667, 0.8437, 0.6389, 0.625, 0.6389, 0.625, 0.6111, 0.625, 0.6111, 0.625, 0.6389, 0.6562, 0.6111, 0.6562, 0.6389, 0.6562, 0.6389, 0.6562, 0.6111, 0.6562, 0.6667, 0.6562, 0.6389, 0.6562, 0.6389, 0.625, 0.6111, 0.625, 0.5833, 0.625, 0.6111, 0.6562, 0.6667, 0.625, 0.6667, 0.625, 0.6389, 0.6562, 0.6389, 0.625, 0.5833, 0.6562, 0.5833, 0.6562, 0.6111, 0.625, 0.6111, 0.5417, 0.6389, 0.625, 0.6389, 0.625, 0.6667, 0.5417, 0.6667, 0.5417, 0.5833, 0.625, 0.5833, 0.625, 0.6111, 0.5417, 0.6111, 0.5417, 0.6111, 0.625, 0.6111, 0.625, 0.6389, 0.5417, 0.6389, 0.5417, 0.6111, 0.5417, 0.5833, 0.5417, 0.5833, 0.5417, 0.6111, 0.5417, 0.5833, 0.625, 0.5833, 0.625, 0.5833, 0.5417, 0.5833, 0.625, 0.6389, 0.625, 0.6667, 0.625, 0.6667, 0.625, 0.6389, 0.625, 0.5833, 0.625, 0.6111, 0.625, 0.6111, 0.625, 0.5833, 0.5417, 0.6389, 0.5417, 0.6111, 0.5417, 0.6111, 0.5417, 0.6389, 0.3438, 0.6111, 0.375, 0.6111, 0.375, 0.6389, 0.3438, 0.6389, 0.2812, 0.6111, 0.3125, 0.6111, 0.3125, 0.6389, 0.2812, 0.6389, 0.3125, 0.6111, 0.3438, 0.6111, 0.3438, 0.6389, 0.3125, 0.6389, 0.2812, 0.6389, 0.2812, 0.6111, 0.2812, 0.6111, 0.2812, 0.6389, 0.3125, 0.6111, 0.3438, 0.6111, 0.3438, 0.6111, 0.3125, 0.6111, 0.2812, 0.6111, 0.3125, 0.6111, 0.3125, 0.6111, 0.2812, 0.6111, 0.375, 0.6111, 0.375, 0.6389, 0.375, 0.6389, 0.375, 0.6111, 0.375, 0.6389, 0.3438, 0.6389, 0.3438, 0.6389, 0.375, 0.6389, 0.5417, 0.4375, 0.5417, 0.4375, 0.5417, 0.4375, 0.5417, 0.4375, 0.5417, 0.4062, 0.5417, 0.4375, 0.5417, 0.4375, 0.5417, 0.4062, 0.5254, 0.4121, 0.527, 0.4401, 0.527, 0.4401, 0.5254, 0.4121, 0.2975, 0.4941, 0.2695, 0.4925, 0.2695, 0.4925, 0.2975, 0.4941, 0.3125, 0.5, 0.2812, 0.5, 0.2812, 0.5, 0.3125, 0.5, 0.4583, 0.375, 0.4583, 0.375, 0.4583, 0.375, 0.4583, 0.375, 0.5417, 0.375, 0.5417, 0.4062, 0.5417, 0.4062, 0.5417, 0.375, 0.2812, 0.5, 0.25, 0.5, 0.25, 0.5, 0.2812, 0.5, 0.5238, 0.3841, 0.2695, 0.4925, 0.25, 0.5, 0.5417, 0.375, 0.527, 0.4401, 0.5254, 0.4121, 0.5417, 0.4062, 0.5417, 0.4375, 0.2975, 0.4941, 0.3255, 0.4957, 0.3125, 0.5, 0.2812, 0.5, 0.2695, 0.4925, 0.2975, 0.4941, 0.2812, 0.5, 0.25, 0.5, 0.5254, 0.4121, 0.5238, 0.3841, 0.5417, 0.375, 0.5417, 0.4062, 0.3255, 0.4957, 0.527, 0.4401, 0.5417, 0.4375, 0.3125, 0.5, 0.5238, 0.3841, 0.5254, 0.4121, 0.5254, 0.4121, 0.5238, 0.3841, 0.5254, 0.4121, 0.527, 0.4401, 0.527, 0.4401, 0.5254, 0.4121, 0.5238, 0.3841, 0.5254, 0.4121, 0.5254, 0.4121, 0.5238, 0.3841, 0.3255, 0.4957, 0.2975, 0.4941, 0.2975, 0.4941, 0.3255, 0.4957, 0.2695, 0.4925, 0.5238, 0.3841, 0.5238, 0.3841, 0.2695, 0.4925, 0.527, 0.4401, 0.3255, 0.4957, 0.3255, 0.4957, 0.527, 0.4401, 0.5254, 0.4121, 0.527, 0.4401, 0.3255, 0.4957, 0.2975, 0.4941, 0.2695, 0.4925, 0.5238, 0.3841, 0.5254, 0.4121, 0.2975, 0.4941, 0.3255, 0.4957, 0.2975, 0.4941, 0.2975, 0.4941, 0.3255, 0.4957, 0.2695, 0.4925, 0.5238, 0.3841, 0.5238, 0.3841, 0.2695, 0.4925, 0.527, 0.4401, 0.3255, 0.4957, 0.3255, 0.4957, 0.527, 0.4401, 0.2975, 0.4941, 0.2695, 0.4925, 0.2695, 0.4925, 0.2975, 0.4941])
me_cube.materials.append(mat_material)
me_cube.use_remesh_preserve_volume = False
me_cube.use_remesh_preserve_attributes = False
me_cube.use_mirror_vertex_groups = False
me_cube.update()

# ---- objects
ob_typegun = bpy.data.objects.new('TypeGun', me_cube)

# ---- transforms, parenting, visibility, modifiers, constraints
ob_typegun.location = (0.0, 0.0, 0.0)
ob_typegun.scale = (0.1, 0.1, 0.1)
ob_typegun.lock_rotations_4d = False
ob_typegun.empty_display_type = 'ARROWS'
ob_typegun.lineart.crease_threshold = 0.0

# ---- collection membership
col_collection.objects.link(ob_typegun)

# ---- scene / render settings (as saved in the file)
scene.frame_start = 1; scene.frame_end = 250; scene.frame_set(1)
scene.render.engine = 'BLENDER_EEVEE_NEXT'
scene.cycles.use_denoising = False
scene.cycles.samples = 128
scene.cycles.sampling_pattern = 'TABULATED_SOBOL'
scene.cycles.use_adaptive_sampling = False
scene.cycles.use_light_tree = False
scene.view_settings.view_transform = 'Filmic'
bpy.context.view_layer.update()

# ---- added for rendering (the .blend has no active camera and no usable light): camera, sun
cam_auto = bpy.data.cameras.new('AutoCamera')
cam_auto.lens = 50.0
cam_auto.sensor_width = 36.0
cam_auto.clip_end = 1000.0
ob_auto_camera = bpy.data.objects.new('AutoCamera', cam_auto)
scene.collection.objects.link(ob_auto_camera)
ob_auto_camera.location = (0.350931, -0.414931, 0.264826)
ob_auto_camera.rotation_euler = (1.09748, -7.21219e-08, 0.694738)
scene.camera = ob_auto_camera
light_auto_sun = bpy.data.lights.new('AutoSun', 'SUN')
light_auto_sun.energy = 3.0
light_auto_sun.angle = 0.0523599
ob_auto_sun = bpy.data.objects.new('AutoSun', light_auto_sun)
scene.collection.objects.link(ob_auto_sun)
ob_auto_sun.rotation_euler = (0.872665, 0.174533, 0.523599)
bpy.context.view_layer.update()
